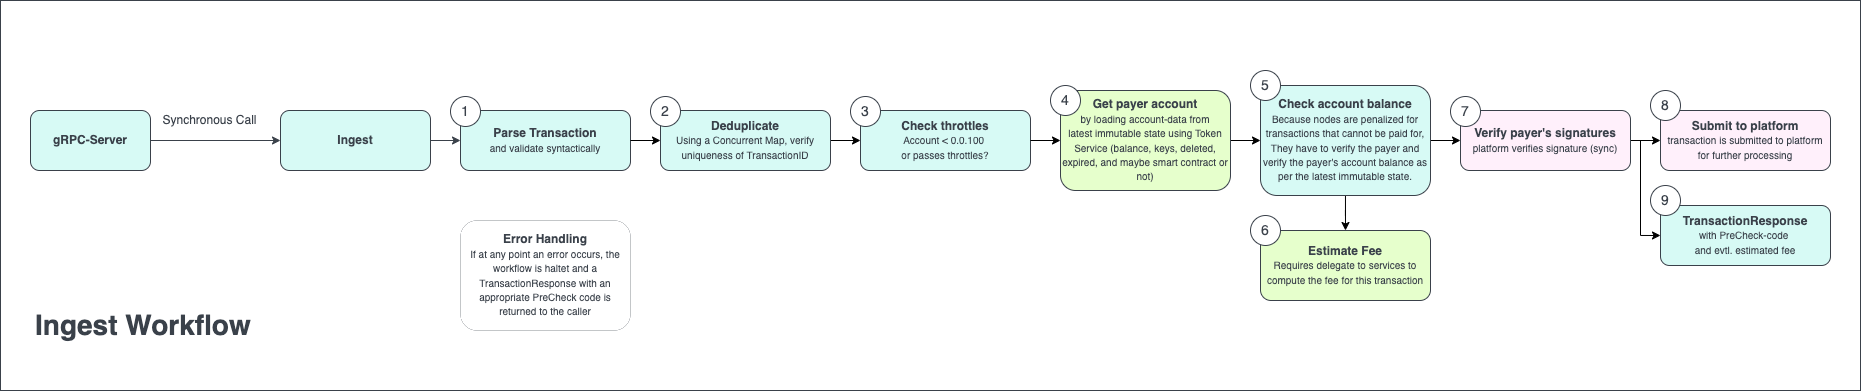

The diagram above was exported from draw.io. Its source (the exported page's mxGraphModel, read from the mxfile embedded in the PNG):
<mxGraphModel dx="1648" dy="782" grid="1" gridSize="10" guides="1" tooltips="1" connect="1" arrows="1" fold="1" page="1" pageScale="1" pageWidth="850" pageHeight="1100" background="#ffffff" math="0" shadow="0">
  <root>
    <mxCell id="0" />
    <mxCell id="1" parent="0" />
    <mxCell id="GhWr_MslvAH5iE-XSYae-1" value="" style="rounded=0;whiteSpace=wrap;html=1;strokeColor=#3A414A;fillColor=default;labelBackgroundColor=default;" parent="1" vertex="1">
      <mxGeometry x="40" y="40" width="1860" height="390" as="geometry" />
    </mxCell>
    <mxCell id="GhWr_MslvAH5iE-XSYae-3" style="edgeStyle=orthogonalEdgeStyle;rounded=0;orthogonalLoop=1;jettySize=auto;html=1;exitX=1;exitY=0.5;exitDx=0;exitDy=0;entryX=0;entryY=0.5;entryDx=0;entryDy=0;fontSize=12;fontColor=#3A414A;strokeColor=#3A414A;" parent="1" source="GhWr_MslvAH5iE-XSYae-5" target="GhWr_MslvAH5iE-XSYae-6" edge="1">
      <mxGeometry relative="1" as="geometry" />
    </mxCell>
    <mxCell id="GhWr_MslvAH5iE-XSYae-4" value="Synchronous Call" style="edgeLabel;html=1;align=center;verticalAlign=middle;resizable=0;points=[];fontSize=12;fontColor=#3A414A;labelBackgroundColor=default;" parent="GhWr_MslvAH5iE-XSYae-3" connectable="0" vertex="1">
      <mxGeometry x="0.1444" y="-2" relative="1" as="geometry">
        <mxPoint x="-16" y="-22" as="offset" />
      </mxGeometry>
    </mxCell>
    <mxCell id="GhWr_MslvAH5iE-XSYae-5" value="&lt;font color=&quot;#3a414a&quot;&gt;&lt;b&gt;gRPC-Server&lt;/b&gt;&lt;/font&gt;" style="rounded=1;whiteSpace=wrap;html=1;fontSize=12;fillColor=#d7faf5;strokeColor=#3A414A;" parent="1" vertex="1">
      <mxGeometry x="70" y="150" width="120" height="60" as="geometry" />
    </mxCell>
    <mxCell id="GhWr_MslvAH5iE-XSYae-6" value="&lt;font color=&quot;#3a414a&quot;&gt;&lt;b&gt;Ingest&lt;/b&gt;&lt;/font&gt;&lt;font color=&quot;#3a414a&quot;&gt;&lt;br&gt;&lt;/font&gt;" style="rounded=1;whiteSpace=wrap;html=1;fontSize=12;fillColor=#D7FAf5;strokeColor=#3A414A;" parent="1" vertex="1">
      <mxGeometry x="320" y="150" width="150" height="60" as="geometry" />
    </mxCell>
    <mxCell id="zWkeZUWfkyhLq1FWH6KO-3" style="edgeStyle=orthogonalEdgeStyle;rounded=0;orthogonalLoop=1;jettySize=auto;html=1;exitX=1;exitY=0.5;exitDx=0;exitDy=0;entryX=0;entryY=0.5;entryDx=0;entryDy=0;startArrow=none;" parent="1" source="4lE28qUOwC0v9v6WFfwx-1" target="GhWr_MslvAH5iE-XSYae-23" edge="1">
      <mxGeometry relative="1" as="geometry" />
    </mxCell>
    <mxCell id="GhWr_MslvAH5iE-XSYae-8" value="&lt;font color=&quot;#3a414a&quot;&gt;&lt;b&gt;Parse Transaction&lt;/b&gt;&lt;br&gt;&lt;font style=&quot;font-size: 10px;&quot;&gt;and validate syntactically&lt;/font&gt;&lt;br&gt;&lt;/font&gt;" style="rounded=1;whiteSpace=wrap;html=1;fontSize=12;fillColor=#D7FAf5;strokeColor=#3A414A;" parent="1" vertex="1">
      <mxGeometry x="500" y="150" width="170" height="60" as="geometry" />
    </mxCell>
    <mxCell id="GhWr_MslvAH5iE-XSYae-9" style="edgeStyle=orthogonalEdgeStyle;rounded=0;orthogonalLoop=1;jettySize=auto;html=1;exitX=1;exitY=0.5;exitDx=0;exitDy=0;entryX=0;entryY=0.5;entryDx=0;entryDy=0;fontSize=12;fontColor=#3A414A;strokeColor=#3A414A;" parent="1" source="GhWr_MslvAH5iE-XSYae-6" target="GhWr_MslvAH5iE-XSYae-8" edge="1">
      <mxGeometry relative="1" as="geometry">
        <mxPoint x="530.5" y="120" as="sourcePoint" />
        <mxPoint x="750.5" y="120" as="targetPoint" />
      </mxGeometry>
    </mxCell>
    <mxCell id="4lE28qUOwC0v9v6WFfwx-9" style="edgeStyle=orthogonalEdgeStyle;rounded=0;orthogonalLoop=1;jettySize=auto;html=1;entryX=0;entryY=0.5;entryDx=0;entryDy=0;endArrow=classic;endFill=1;" parent="1" source="GhWr_MslvAH5iE-XSYae-15" target="GhWr_MslvAH5iE-XSYae-26" edge="1">
      <mxGeometry relative="1" as="geometry" />
    </mxCell>
    <mxCell id="4lE28qUOwC0v9v6WFfwx-10" style="edgeStyle=orthogonalEdgeStyle;rounded=0;orthogonalLoop=1;jettySize=auto;html=1;entryX=0;entryY=0.5;entryDx=0;entryDy=0;endArrow=classic;endFill=1;" parent="1" source="GhWr_MslvAH5iE-XSYae-15" target="GhWr_MslvAH5iE-XSYae-30" edge="1">
      <mxGeometry relative="1" as="geometry">
        <Array as="points">
          <mxPoint x="1680" y="180" />
          <mxPoint x="1680" y="275" />
        </Array>
      </mxGeometry>
    </mxCell>
    <mxCell id="GhWr_MslvAH5iE-XSYae-15" value="&lt;font color=&quot;#3a414a&quot;&gt;&lt;b&gt;Verify payer's signatures&lt;/b&gt;&lt;br&gt;&lt;font style=&quot;font-size: 10px;&quot;&gt;platform verifies signature (sync)&lt;/font&gt;&lt;br&gt;&lt;/font&gt;" style="rounded=1;whiteSpace=wrap;html=1;fontSize=12;fillColor=#FFF0FB;strokeColor=#3A414A;" parent="1" vertex="1">
      <mxGeometry x="1500" y="150" width="170" height="60" as="geometry" />
    </mxCell>
    <mxCell id="4lE28qUOwC0v9v6WFfwx-6" style="edgeStyle=orthogonalEdgeStyle;rounded=0;orthogonalLoop=1;jettySize=auto;html=1;entryX=0;entryY=0.5;entryDx=0;entryDy=0;endArrow=classic;endFill=1;" parent="1" source="GhWr_MslvAH5iE-XSYae-16" target="GhWr_MslvAH5iE-XSYae-15" edge="1">
      <mxGeometry relative="1" as="geometry" />
    </mxCell>
    <mxCell id="ZtI72mMTnXPoqzT2Rxlj-2" style="edgeStyle=orthogonalEdgeStyle;rounded=0;orthogonalLoop=1;jettySize=auto;html=1;entryX=0.5;entryY=0;entryDx=0;entryDy=0;" parent="1" source="GhWr_MslvAH5iE-XSYae-16" target="ZtI72mMTnXPoqzT2Rxlj-1" edge="1">
      <mxGeometry relative="1" as="geometry" />
    </mxCell>
    <mxCell id="GhWr_MslvAH5iE-XSYae-16" value="&lt;font color=&quot;#3a414a&quot;&gt;&lt;b&gt;Check account balance&lt;br&gt;&lt;/b&gt;&lt;font style=&quot;font-size: 10px;&quot;&gt;Because nodes are penalized for transactions that cannot be paid for, They have to verify the payer and verify the payer's account balance as per the latest immutable state.&lt;/font&gt;&lt;br&gt;&lt;/font&gt;" style="rounded=1;whiteSpace=wrap;html=1;fontSize=12;fillColor=#D7FAf5;strokeColor=#3A414A;" parent="1" vertex="1">
      <mxGeometry x="1300" y="125" width="170" height="110" as="geometry" />
    </mxCell>
    <mxCell id="GhWr_MslvAH5iE-XSYae-17" value="1" style="ellipse;whiteSpace=wrap;html=1;aspect=fixed;labelBorderColor=none;strokeColor=#3A414A;fontSize=14;fontColor=#3A414A;fillColor=default;labelBackgroundColor=default;" parent="1" vertex="1">
      <mxGeometry x="490" y="136" width="30" height="30" as="geometry" />
    </mxCell>
    <mxCell id="GhWr_MslvAH5iE-XSYae-21" value="&lt;h1&gt;Ingest Workflow&lt;/h1&gt;" style="text;html=1;strokeColor=none;fillColor=none;spacing=5;spacingTop=-20;whiteSpace=wrap;overflow=hidden;rounded=0;labelBorderColor=none;fontSize=14;fontColor=#3A414A;labelBackgroundColor=default;" parent="1" vertex="1">
      <mxGeometry x="70" y="340" width="480" height="50" as="geometry" />
    </mxCell>
    <mxCell id="4lE28qUOwC0v9v6WFfwx-3" style="edgeStyle=orthogonalEdgeStyle;rounded=0;orthogonalLoop=1;jettySize=auto;html=1;entryX=0;entryY=0.5;entryDx=0;entryDy=0;endArrow=classic;endFill=1;startArrow=none;" parent="1" source="GhWr_MslvAH5iE-XSYae-14" target="GhWr_MslvAH5iE-XSYae-16" edge="1">
      <mxGeometry relative="1" as="geometry" />
    </mxCell>
    <mxCell id="GhWr_MslvAH5iE-XSYae-23" value="&lt;font color=&quot;#3a414a&quot;&gt;&lt;b&gt;Check throttles&lt;br&gt;&lt;/b&gt;&lt;font style=&quot;font-size: 10px;&quot;&gt;Account &amp;lt; 0.0.100 &lt;br&gt;or p&lt;/font&gt;&lt;span style=&quot;font-size: 10px;&quot;&gt;asses throttles?&lt;/span&gt;&lt;br&gt;&lt;/font&gt;" style="rounded=1;whiteSpace=wrap;html=1;fontSize=12;fillColor=#D7FAf5;strokeColor=#3A414A;" parent="1" vertex="1">
      <mxGeometry x="900" y="150" width="170" height="60" as="geometry" />
    </mxCell>
    <mxCell id="GhWr_MslvAH5iE-XSYae-26" value="&lt;font color=&quot;#3a414a&quot;&gt;&lt;b&gt;Submit to platform&lt;/b&gt;&lt;br&gt;&lt;font style=&quot;font-size: 10px;&quot;&gt;transaction is submitted to platform for further processing&lt;/font&gt;&lt;br&gt;&lt;/font&gt;" style="rounded=1;whiteSpace=wrap;html=1;fontSize=12;fillColor=#FFF0FB;strokeColor=#3A414A;" parent="1" vertex="1">
      <mxGeometry x="1700" y="150" width="170" height="60" as="geometry" />
    </mxCell>
    <mxCell id="GhWr_MslvAH5iE-XSYae-28" value="5" style="ellipse;whiteSpace=wrap;html=1;aspect=fixed;labelBorderColor=none;strokeColor=#3A414A;fontSize=14;fontColor=#3A414A;fillColor=default;labelBackgroundColor=default;" parent="1" vertex="1">
      <mxGeometry x="1290" y="110" width="30" height="30" as="geometry" />
    </mxCell>
    <mxCell id="GhWr_MslvAH5iE-XSYae-29" value="7" style="ellipse;whiteSpace=wrap;html=1;aspect=fixed;labelBorderColor=none;strokeColor=#3A414A;fontSize=14;fontColor=#3A414A;fillColor=default;labelBackgroundColor=default;" parent="1" vertex="1">
      <mxGeometry x="1490" y="136" width="30" height="30" as="geometry" />
    </mxCell>
    <mxCell id="GhWr_MslvAH5iE-XSYae-30" value="&lt;font color=&quot;#3a414a&quot;&gt;&lt;b&gt;TransactionResponse&lt;/b&gt;&lt;/font&gt;&lt;span style=&quot;color: rgb(58, 65, 74); font-size: 10px;&quot;&gt;&lt;br&gt;with PreCheck-code &lt;br&gt;and evtl. estimated fee&lt;/span&gt;&lt;font color=&quot;#3a414a&quot;&gt;&lt;br&gt;&lt;/font&gt;" style="rounded=1;whiteSpace=wrap;html=1;fontSize=12;fillColor=#D7FAf5;strokeColor=#3A414A;" parent="1" vertex="1">
      <mxGeometry x="1700" y="245" width="170" height="60" as="geometry" />
    </mxCell>
    <mxCell id="GhWr_MslvAH5iE-XSYae-32" value="9" style="ellipse;whiteSpace=wrap;html=1;aspect=fixed;labelBorderColor=none;strokeColor=#3A414A;fontSize=14;fontColor=#3A414A;fillColor=default;labelBackgroundColor=default;" parent="1" vertex="1">
      <mxGeometry x="1690" y="225" width="30" height="30" as="geometry" />
    </mxCell>
    <mxCell id="zWkeZUWfkyhLq1FWH6KO-11" value="&lt;font color=&quot;#3a414a&quot;&gt;&lt;b&gt;Error Handling&lt;br&gt;&lt;/b&gt;&lt;font style=&quot;font-size: 10px;&quot;&gt;If at any point an error occurs, the workflow is haltet and a TransactionResponse with an appropriate PreCheck code is returned to the caller&lt;/font&gt;&lt;br&gt;&lt;/font&gt;" style="rounded=1;whiteSpace=wrap;html=1;fontSize=12;fillColor=none;strokeColor=#3A414A;strokeWidth=0;labelBackgroundColor=default;" parent="1" vertex="1">
      <mxGeometry x="500" y="260" width="170" height="110" as="geometry" />
    </mxCell>
    <mxCell id="4lE28qUOwC0v9v6WFfwx-2" value="" style="edgeStyle=orthogonalEdgeStyle;rounded=0;orthogonalLoop=1;jettySize=auto;html=1;exitX=1;exitY=0.5;exitDx=0;exitDy=0;entryX=0;entryY=0.5;entryDx=0;entryDy=0;endArrow=classic;endFill=1;" parent="1" source="GhWr_MslvAH5iE-XSYae-8" target="4lE28qUOwC0v9v6WFfwx-1" edge="1">
      <mxGeometry relative="1" as="geometry">
        <mxPoint x="780" y="180" as="sourcePoint" />
        <mxPoint x="1220" y="180" as="targetPoint" />
      </mxGeometry>
    </mxCell>
    <mxCell id="4lE28qUOwC0v9v6WFfwx-1" value="&lt;font color=&quot;#3a414a&quot;&gt;&lt;b&gt;Deduplicate&lt;br&gt;&lt;/b&gt;&lt;span style=&quot;font-size: 10px;&quot;&gt;Using a Concurrent Map, verify uniqueness of TransactionID&lt;/span&gt;&lt;br&gt;&lt;/font&gt;" style="rounded=1;whiteSpace=wrap;html=1;fontSize=12;fillColor=#D7FAf5;strokeColor=#3A414A;" parent="1" vertex="1">
      <mxGeometry x="700" y="150" width="170" height="60" as="geometry" />
    </mxCell>
    <mxCell id="GhWr_MslvAH5iE-XSYae-18" value="2" style="ellipse;whiteSpace=wrap;html=1;aspect=fixed;labelBorderColor=none;strokeColor=#3A414A;fontSize=14;fontColor=#3A414A;fillColor=default;labelBackgroundColor=default;" parent="1" vertex="1">
      <mxGeometry x="690" y="136" width="30" height="30" as="geometry" />
    </mxCell>
    <mxCell id="GhWr_MslvAH5iE-XSYae-20" value="3" style="ellipse;whiteSpace=wrap;html=1;aspect=fixed;labelBorderColor=none;strokeColor=#3A414A;fontSize=14;fontColor=#3A414A;fillColor=default;labelBackgroundColor=default;" parent="1" vertex="1">
      <mxGeometry x="890" y="136" width="30" height="30" as="geometry" />
    </mxCell>
    <mxCell id="4lE28qUOwC0v9v6WFfwx-5" value="" style="edgeStyle=orthogonalEdgeStyle;rounded=0;orthogonalLoop=1;jettySize=auto;html=1;entryX=0;entryY=0.5;entryDx=0;entryDy=0;endArrow=classic;endFill=1;" parent="1" source="GhWr_MslvAH5iE-XSYae-23" target="GhWr_MslvAH5iE-XSYae-14" edge="1">
      <mxGeometry relative="1" as="geometry">
        <mxPoint x="1300" y="180" as="sourcePoint" />
        <mxPoint x="1570" y="180" as="targetPoint" />
      </mxGeometry>
    </mxCell>
    <mxCell id="GhWr_MslvAH5iE-XSYae-14" value="&lt;font color=&quot;#3a414a&quot;&gt;&lt;b&gt;Get payer account&lt;/b&gt;&lt;br&gt;&lt;span style=&quot;font-size: 10px;&quot;&gt;by loading account-data from&lt;br&gt;latest immutable state using Token Service (balance, keys, deleted, expired, and maybe smart contract or not)&lt;/span&gt;&lt;br&gt;&lt;/font&gt;" style="rounded=1;whiteSpace=wrap;html=1;fontSize=12;fillColor=#E6FFCC;strokeColor=#3A414A;" parent="1" vertex="1">
      <mxGeometry x="1100" y="130" width="170" height="100" as="geometry" />
    </mxCell>
    <mxCell id="GhWr_MslvAH5iE-XSYae-22" value="4" style="ellipse;whiteSpace=wrap;html=1;aspect=fixed;labelBorderColor=none;strokeColor=#3A414A;fontSize=14;fontColor=#3A414A;fillColor=default;labelBackgroundColor=default;" parent="1" vertex="1">
      <mxGeometry x="1090" y="125" width="30" height="30" as="geometry" />
    </mxCell>
    <mxCell id="4lE28qUOwC0v9v6WFfwx-8" value="8" style="ellipse;whiteSpace=wrap;html=1;aspect=fixed;labelBorderColor=none;strokeColor=#3A414A;fontSize=14;fontColor=#3A414A;fillColor=default;labelBackgroundColor=default;" parent="1" vertex="1">
      <mxGeometry x="1690" y="130" width="30" height="30" as="geometry" />
    </mxCell>
    <mxCell id="ZtI72mMTnXPoqzT2Rxlj-1" value="&lt;font color=&quot;#3a414a&quot;&gt;&lt;b&gt;Estimate Fee&lt;br&gt;&lt;/b&gt;&lt;font style=&quot;font-size: 10px;&quot;&gt;Requires delegate to services to compute the fee for this transaction&lt;/font&gt;&lt;br&gt;&lt;/font&gt;" style="rounded=1;whiteSpace=wrap;html=1;fontSize=12;fillColor=#E6FFCC;strokeColor=#3A414A;" parent="1" vertex="1">
      <mxGeometry x="1300" y="270" width="170" height="70" as="geometry" />
    </mxCell>
    <mxCell id="ZtI72mMTnXPoqzT2Rxlj-3" value="6" style="ellipse;whiteSpace=wrap;html=1;aspect=fixed;labelBorderColor=none;strokeColor=#3A414A;fontSize=14;fontColor=#3A414A;fillColor=default;labelBackgroundColor=default;" parent="1" vertex="1">
      <mxGeometry x="1290" y="255" width="30" height="30" as="geometry" />
    </mxCell>
  </root>
</mxGraphModel>